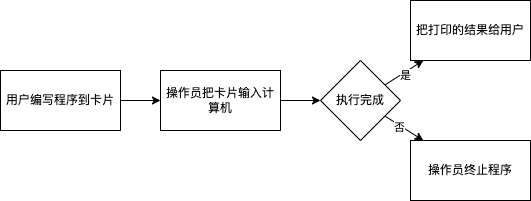

The diagram above was exported from draw.io. Its source (the exported page's mxGraphModel, read from the mxfile embedded in the PNG):
<mxGraphModel dx="584" dy="552" grid="1" gridSize="10" guides="1" tooltips="1" connect="1" arrows="1" fold="1" page="1" pageScale="1" pageWidth="827" pageHeight="1169" math="0" shadow="0">
  <root>
    <mxCell id="0" />
    <mxCell id="1" parent="0" />
    <mxCell id="9" value="" style="edgeStyle=none;html=1;" parent="1" source="7" target="8" edge="1">
      <mxGeometry relative="1" as="geometry" />
    </mxCell>
    <mxCell id="7" value="用户编写程序到卡片" style="rounded=0;whiteSpace=wrap;html=1;" parent="1" vertex="1">
      <mxGeometry x="40" y="270" width="120" height="60" as="geometry" />
    </mxCell>
    <mxCell id="11" value="" style="edgeStyle=none;html=1;" parent="1" source="8" target="10" edge="1">
      <mxGeometry relative="1" as="geometry" />
    </mxCell>
    <mxCell id="8" value="操作员把卡片输入计算机" style="whiteSpace=wrap;html=1;rounded=0;" parent="1" vertex="1">
      <mxGeometry x="200" y="270" width="120" height="60" as="geometry" />
    </mxCell>
    <mxCell id="13" value="" style="edgeStyle=none;html=1;" parent="1" source="10" target="12" edge="1">
      <mxGeometry relative="1" as="geometry" />
    </mxCell>
    <mxCell id="14" value="是" style="edgeLabel;html=1;align=center;verticalAlign=middle;resizable=0;points=[];" parent="13" vertex="1" connectable="0">
      <mxGeometry x="-0.0188" y="-2" relative="1" as="geometry">
        <mxPoint as="offset" />
      </mxGeometry>
    </mxCell>
    <mxCell id="16" value="" style="edgeStyle=none;html=1;" parent="1" source="10" target="15" edge="1">
      <mxGeometry relative="1" as="geometry" />
    </mxCell>
    <mxCell id="17" value="否" style="edgeLabel;html=1;align=center;verticalAlign=middle;resizable=0;points=[];" parent="16" vertex="1" connectable="0">
      <mxGeometry x="-0.1915" y="-2" relative="1" as="geometry">
        <mxPoint as="offset" />
      </mxGeometry>
    </mxCell>
    <mxCell id="10" value="执行完成" style="rhombus;whiteSpace=wrap;html=1;rounded=0;" parent="1" vertex="1">
      <mxGeometry x="360" y="260" width="80" height="80" as="geometry" />
    </mxCell>
    <mxCell id="12" value="把打印的结果给用户" style="whiteSpace=wrap;html=1;rounded=0;" parent="1" vertex="1">
      <mxGeometry x="450" y="200" width="120" height="60" as="geometry" />
    </mxCell>
    <mxCell id="15" value="操作员终止程序" style="whiteSpace=wrap;html=1;rounded=0;" parent="1" vertex="1">
      <mxGeometry x="450" y="340" width="120" height="60" as="geometry" />
    </mxCell>
  </root>
</mxGraphModel>